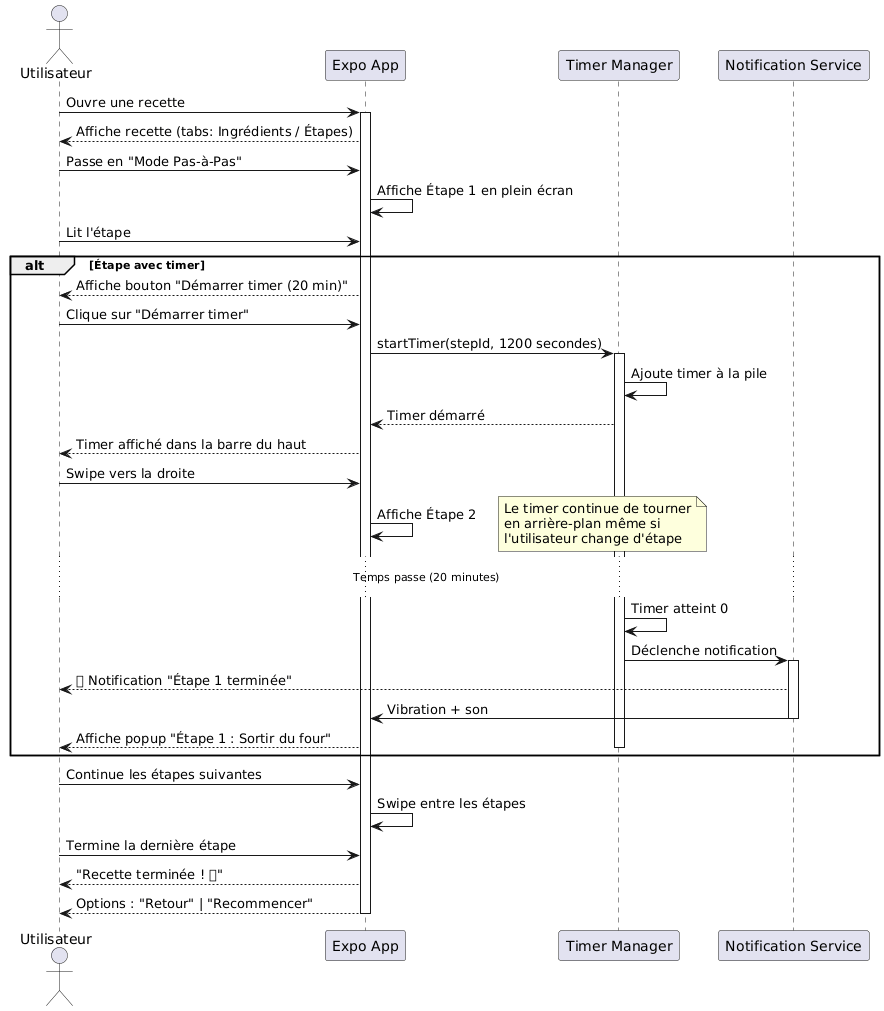

The diagram above was rendered by PlantUML. Its source (embedded in the PNG):
@startuml
actor Utilisateur as user
participant "Expo App" as app
participant "Timer Manager" as timer
participant "Notification Service" as notif

user -> app: Ouvre une recette
activate app
app --> user: Affiche recette (tabs: Ingrédients / Étapes)

user -> app: Passe en "Mode Pas-à-Pas"
app -> app: Affiche Étape 1 en plein écran

user -> app: Lit l'étape

alt Étape avec timer
  app --> user: Affiche bouton "Démarrer timer (20 min)"
  user -> app: Clique sur "Démarrer timer"
  
  app -> timer: startTimer(stepId, 1200 secondes)
  activate timer
  timer -> timer: Ajoute timer à la pile
  timer --> app: Timer démarré
  app --> user: Timer affiché dans la barre du haut
  
  user -> app: Swipe vers la droite
  app -> app: Affiche Étape 2
  
  note right
    Le timer continue de tourner
    en arrière-plan même si
    l'utilisateur change d'étape
  end note
  
  ... Temps passe (20 minutes) ...
  
  timer -> timer: Timer atteint 0
  timer -> notif: Déclenche notification
  activate notif
  notif --> user: 🔔 Notification "Étape 1 terminée"
  notif -> app: Vibration + son
  deactivate notif
  
  app --> user: Affiche popup "Étape 1 : Sortir du four"
  deactivate timer
end

user -> app: Continue les étapes suivantes
app -> app: Swipe entre les étapes

user -> app: Termine la dernière étape
app --> user: "Recette terminée ! 🎉"
app --> user: Options : "Retour" | "Recommencer"

deactivate app
@enduml